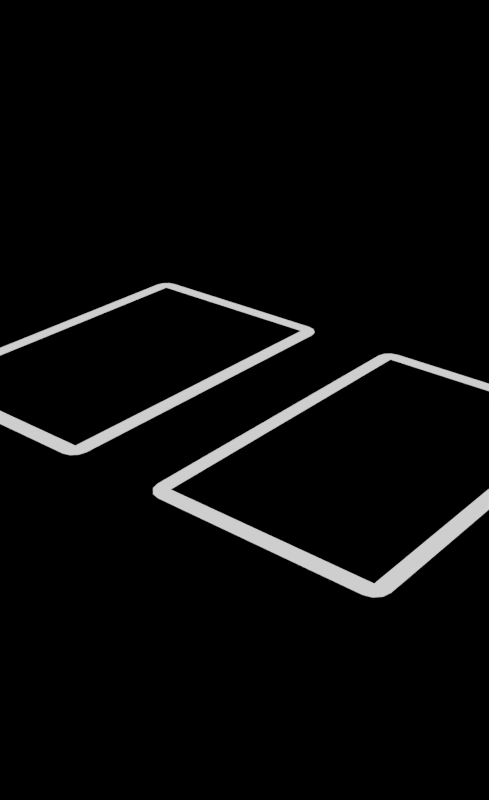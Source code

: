 # Source: cards.blend  (saved by Blender 2.90.1; exported with 4.5.12 LTS)
import bpy
from mathutils import Matrix  # noqa: F401  (used for matrix-valued properties, if any)

bpy.ops.wm.read_factory_settings(use_empty=True)
scene = bpy.context.scene
scene.name = 'Scene'

# ---- collections
col_collection = bpy.data.collections.new('Collection'); scene.collection.children.link(col_collection)

# ---- images (referenced by path relative to the original .blend; pixels are not part of the script)
import os
ASSET_DIR = os.environ.get("B2B_ASSET_DIR", "")  # directory of the original .blend (textures are referenced by path, not embedded)
HERE = os.path.dirname(os.path.abspath(__file__))  # packed textures are extracted next to this script under _unpacked/

def load_image(name, relpath, width, height, colorspace="sRGB"):
    """Load a texture the original file referenced (path relative to the .blend, or extracted next to this script)."""
    p = next((c for c in (os.path.join(HERE, relpath), os.path.join(ASSET_DIR, relpath)) if relpath and os.path.exists(c)), "")
    if p:
        img = bpy.data.images.load(p, check_existing=True)
        img.name = name
    else:  # same state as the original file: an image datablock whose file is absent (Cycles renders it pink)
        img = bpy.data.images.new(name, width, height)
        img.source = "FILE"
        img.filepath = "//" + (relpath or name)
    img.colorspace_settings.name = colorspace
    return img
img_unit_card_back_png = load_image('unit_card_back.png', 'unit_card_back.png', 1024, 1024, 'sRGB')
img_unit_card_front_png = load_image('unit_card_front.png', 'unit_card_front.png', 1024, 1024, 'sRGB')
img_spell_card_back_png = load_image('spell_card_back.png', 'spell_card_back.png', 1024, 1024, 'sRGB')
img_spell_card_front_png = load_image('spell_card_front.png', 'spell_card_front.png', 1024, 1024, 'sRGB')

# ---- materials (node trees are filled in below, after node groups)
mat_material_001 = bpy.data.materials.new('Material.001')
mat_material_001.preview_render_type = 'CLOTH'
mat_material_001.diffuse_color = (0.003273, 0.01476, 0.06072, 1.0)
mat_material_002 = bpy.data.materials.new('Material.002')
mat_material_002.diffuse_color = (1.0, 1.0, 1.0, 1.0)
mat_material_006 = bpy.data.materials.new('Material.006')
mat_material_006.alpha_threshold = 0.0
mat_material_006.preview_render_type = 'FLAT'
mat_material_006.diffuse_color = (1.0, 0.5271, 0.0, 1.0)
mat_material_006.roughness = 0.5
mat_material_012 = bpy.data.materials.new('Material.012')
mat_material_012.preview_render_type = 'CLOTH'
mat_material_012.diffuse_color = (0.003273, 0.01476, 0.06072, 1.0)
mat_material_011 = bpy.data.materials.new('Material.011')
mat_material_011.alpha_threshold = 0.0
mat_material_011.preview_render_type = 'FLAT'
mat_material_011.diffuse_color = (1.0, 0.5271, 0.0, 1.0)
mat_material_011.roughness = 0.5

# ---- material node trees
mat_material_001.use_nodes = True; mat_material_001.node_tree.nodes.clear()
_N = mat_material_001.node_tree.nodes; _L = mat_material_001.node_tree.links
n0 = _N.new('ShaderNodeOutputMaterial'); n0.name = 'Material Output'; n0.location = (300, 300)
n1 = _N.new('ShaderNodeBsdfPrincipled'); n1.name = 'Principled BSDF'; n1.location = (10, 300)
n1.distribution = 'GGX'
n1.subsurface_method = 'BURLEY'
n1.inputs[3].default_value = 1.45
n1.inputs[13].default_value = 0.0
n1.inputs[27].default_value = (0.0, 0.0, 0.0, 1.0)
n1.inputs[28].default_value = 1.0
n2 = _N.new('ShaderNodeTexImage'); n2.name = 'Image Texture'; n2.location = (-461, 237)
n2.image = img_unit_card_back_png
_L.new(n1.outputs[0], n0.inputs[0])
_L.new(n2.outputs[0], n1.inputs[0])
n0.is_active_output = True
mat_material_002.use_nodes = True; mat_material_002.node_tree.nodes.clear()
_N = mat_material_002.node_tree.nodes; _L = mat_material_002.node_tree.links
n0 = _N.new('ShaderNodeOutputMaterial'); n0.name = 'Material Output'; n0.location = (300, 300)
n1 = _N.new('ShaderNodeEmission'); n1.name = 'Emission'; n1.location = (10, 300)
_L.new(n1.outputs[0], n0.inputs[0])
n0.is_active_output = True
mat_material_006.use_nodes = True; mat_material_006.node_tree.nodes.clear()
_N = mat_material_006.node_tree.nodes; _L = mat_material_006.node_tree.links
n0 = _N.new('ShaderNodeOutputMaterial'); n0.name = 'Material Output'; n0.location = (624, 323)
n1 = _N.new('ShaderNodeBsdfPrincipled'); n1.name = 'Principled BSDF'; n1.location = (-35, 353)
n1.distribution = 'GGX'
n1.subsurface_method = 'BURLEY'
n1.inputs[2].default_value = 0.4773
n1.inputs[3].default_value = 1.45
n1.inputs[13].default_value = 0.0
n1.inputs[27].default_value = (0.0, 0.0, 0.0, 1.0)
n1.inputs[28].default_value = 1.0
n2 = _N.new('ShaderNodeTexImage'); n2.name = 'Image Texture'; n2.location = (-427, 307)
n2.image = img_unit_card_front_png
_L.new(n1.outputs[0], n0.inputs[0])
_L.new(n2.outputs[0], n1.inputs[0])
n0.is_active_output = True
mat_material_012.use_nodes = True; mat_material_012.node_tree.nodes.clear()
_N = mat_material_012.node_tree.nodes; _L = mat_material_012.node_tree.links
n0 = _N.new('ShaderNodeOutputMaterial'); n0.name = 'Material Output'; n0.location = (300, 300)
n1 = _N.new('ShaderNodeBsdfPrincipled'); n1.name = 'Principled BSDF'; n1.location = (10, 300)
n1.distribution = 'GGX'
n1.subsurface_method = 'BURLEY'
n1.inputs[3].default_value = 1.45
n1.inputs[13].default_value = 0.0
n1.inputs[27].default_value = (0.0, 0.0, 0.0, 1.0)
n1.inputs[28].default_value = 1.0
n2 = _N.new('ShaderNodeTexImage'); n2.name = 'Image Texture'; n2.location = (-461, 237)
n2.image = img_spell_card_back_png
_L.new(n1.outputs[0], n0.inputs[0])
_L.new(n2.outputs[0], n1.inputs[0])
n0.is_active_output = True
mat_material_011.use_nodes = True; mat_material_011.node_tree.nodes.clear()
_N = mat_material_011.node_tree.nodes; _L = mat_material_011.node_tree.links
n0 = _N.new('ShaderNodeOutputMaterial'); n0.name = 'Material Output'; n0.location = (624, 323)
n1 = _N.new('ShaderNodeBsdfPrincipled'); n1.name = 'Principled BSDF'; n1.location = (-35, 353)
n1.distribution = 'GGX'
n1.subsurface_method = 'BURLEY'
n1.inputs[2].default_value = 0.4773
n1.inputs[3].default_value = 1.45
n1.inputs[13].default_value = 0.0
n1.inputs[27].default_value = (0.0, 0.0, 0.0, 1.0)
n1.inputs[28].default_value = 1.0
n2 = _N.new('ShaderNodeTexImage'); n2.name = 'Image Texture'; n2.location = (-427, 307)
n2.image = img_spell_card_front_png
_L.new(n1.outputs[0], n0.inputs[0])
_L.new(n2.outputs[0], n1.inputs[0])
n0.is_active_output = True

# ---- world
world_world = bpy.data.worlds.new('World'); scene.world = world_world
world_world.use_nodes = True; world_world.node_tree.nodes.clear()
_N = world_world.node_tree.nodes; _L = world_world.node_tree.links
n0 = _N.new('ShaderNodeOutputWorld'); n0.name = 'World Output'; n0.location = (300, 300)
n1 = _N.new('ShaderNodeBackground'); n1.name = 'Background'; n1.location = (10, 300)
n1.inputs[0].default_value = (0.0, 0.0, 0.0, 1.0)
_L.new(n1.outputs[0], n0.inputs[0])
n0.is_active_output = True
world_world.color = (0.05088, 0.05088, 0.05088)
world_world.use_sun_shadow = False
world_world.sun_shadow_jitter_overblur = 0.0

# ---- meshes
me_text_003 = bpy.data.meshes.new('Text.003')
me_text_003.from_pydata([(-3.846, 4.817, -0.005714), (-3.365, -6.708, -0.005714), (-3.846, -6.206, -0.005714), (3.365, -6.708, -0.005506), (-3.365, -6.206, -0.005714), (3.846, -6.206, -0.04085), (-3.846, -6.206, -0.005714), (-3.782, -6.457, -0.005714), (-3.606, -6.64, -0.005714), (-3.366, -6.708, -0.005714), (-3.846, 4.817, -0.005714), (3.366, 5.285, -0.04106), (-3.606, 5.222, -0.005714), (3.606, 5.222, -0.04106), (3.846, 4.817, -0.005714), (3.782, 5.051, -0.04106), (3.846, 4.817, -0.04106), (-3.782, 5.051, -0.04106), (-3.606, 5.222, -0.04106), (3.782, -6.457, -0.04085), (3.606, -6.64, -0.04085), (3.846, -6.206, -0.04085), (3.846, -6.206, -0.005506), (-3.366, 5.285, -0.04106), (3.846, 4.817, -0.04106), (3.782, 5.051, -0.005714), (3.365, -6.206, -0.04085), (3.365, 4.817, -0.04106), (3.366, 5.285, -0.005714), (-3.365, 4.817, -0.04106), (-3.365, 5.285, -0.04106), (3.365, 5.285, -0.04106), (-3.846, 4.817, -0.04106), (3.365, 5.285, -0.005714), (-3.365, 5.285, -0.005714), (-3.366, -6.708, -0.04106), (-3.606, -6.64, -0.04106), (-3.782, -6.457, -0.04106), (3.365, -6.206, -0.005506), (-3.365, 4.817, -0.005714), (3.365, 4.817, -0.005714), (3.846, 4.817, -0.005714), (-3.846, -6.206, -0.04106), (-3.366, 5.285, -0.005714), (-3.365, -6.206, -0.04106), (-3.782, 5.051, -0.005714), (3.846, -6.206, -0.005506), (3.606, -6.64, -0.005506), (3.782, -6.457, -0.005506), (-3.846, -6.206, -0.04106), (-3.846, 4.817, -0.04106), (3.365, -6.708, -0.04085), (3.606, 5.222, -0.005714), (-3.365, -6.708, -0.04106)], [], [(9, 8, 36, 35), (45, 12, 18, 17), (46, 22, 5, 21), (8, 7, 37, 36), (3, 1, 53, 51), (12, 43, 23, 18), (6, 7, 8, 9, 1, 4, 2), (22, 48, 19, 5), (7, 6, 42, 37), (47, 3, 51, 20), (14, 41, 24, 16), (38, 46, 41, 40), (34, 39, 40, 33), (0, 39, 34, 43, 12, 45, 10), (38, 4, 1, 3), (0, 2, 4, 39), (3, 47, 48, 22, 46, 38), (40, 41, 14, 25, 52, 28, 33), (6, 2, 49, 42), (40, 39, 4, 38), (28, 52, 13, 11), (41, 46, 21, 24), (52, 25, 15, 13), (34, 33, 31, 30), (0, 10, 32, 50), (25, 14, 16, 15), (27, 31, 11, 13, 15, 16, 24), (51, 26, 21, 5, 19, 20), (50, 29, 44, 49), (26, 51, 53, 44), (50, 32, 17, 18, 23, 30, 29), (30, 31, 27, 29), (26, 27, 24, 21), (42, 49, 44, 53, 35, 36, 37), (48, 47, 20, 19), (10, 45, 17, 32), (43, 34, 30, 23), (2, 0, 50, 49), (1, 9, 35, 53), (33, 28, 11, 31), (29, 27, 26, 44)])
me_text_003.polygons.foreach_set('material_index', [1, 1, 1, 1, 1, 1, 1, 1, 1, 1, 1, 1, 1, 1, 1, 1, 1, 1, 1, 2, 1, 1, 1, 1, 1, 1, 1, 1, 1, 1, 1, 1, 1, 1, 1, 1, 1, 1, 1, 1, 0])
_uv = me_text_003.uv_layers.new(name='UVMap')
_uv.uv.foreach_set('vector', [0.06247, 0.0, 0.03124, 0.00837, 0.03124, 0.00837, 0.06247, 0.0, 0.00837, 0.9688, 0.03124, 0.9916, 0.03124, 0.9916, 0.00837, 0.9688, 1.0, 0.0625, 1.0, 0.06248, 1.0, 0.06248, 1.0, 0.0625, 0.03124, 0.00837, 0.00837, 0.03124, 0.00837, 0.03124, 0.03124, 0.00837, 0.9375, 0.0, 0.0625, 0.0, 0.0625, 0.0, 0.9375, 0.0, 0.03124, 0.9916, 0.06247, 1.0, 0.06247, 1.0, 0.03124, 0.9916, 0.0, 0.06248, 0.00837, 0.03124, 0.03124, 0.00837, 0.06247, 0.0, 0.0625, 0.0, 0.0625, 0.0625, 0.0, 0.0625, 1.0, 0.06248, 0.9916, 0.03124, 0.9916, 0.03124, 1.0, 0.06248, 0.00837, 0.03124, 0.0, 0.06248, 0.0, 0.06248, 0.00837, 0.03124, 0.9688, 0.00837, 0.9375, 0.0, 0.9375, 0.0, 0.9688, 0.00837, 1.0, 0.9375, 1.0, 0.9375, 1.0, 0.9375, 1.0, 0.9375, 0.9375, 0.0625, 1.0, 0.0625, 1.0, 0.9375, 0.9375, 0.9375, 0.0625, 1.0, 0.0625, 0.9375, 0.9375, 0.9375, 0.9375, 1.0, 0.0, 0.9375, 0.0625, 0.9375, 0.0625, 1.0, 0.06247, 1.0, 0.03124, 0.9916, 0.00837, 0.9688, 0.0, 0.9375, 0.9375, 0.0625, 0.0625, 0.0625, 0.0625, 0.0, 0.9375, 0.0, 0.0, 0.9375, 0.0, 0.0625, 0.0625, 0.0625, 0.0625, 0.9375, 0.9375, 0.0, 0.9688, 0.00837, 0.9916, 0.03124, 1.0, 0.06248, 1.0, 0.0625, 0.9375, 0.0625, 0.9375, 0.9375, 1.0, 0.9375, 1.0, 0.9375, 0.9916, 0.9688, 0.9688, 0.9916, 0.9375, 1.0, 0.9375, 1.0, 0.0, 0.06248, 0.0, 0.0625, 0.0, 0.0625, 0.0, 0.06248, 0.9988, 0.9999, 9.992e-05, 0.9999, 9.999e-05, 9.992e-05, 0.9988, 9.992e-05, 0.9375, 1.0, 0.9688, 0.9916, 0.9688, 0.9916, 0.9375, 1.0, 1.0, 0.9375, 1.0, 0.0625, 1.0, 0.0625, 1.0, 0.9375, 0.9688, 0.9916, 0.9916, 0.9688, 0.9916, 0.9688, 0.9688, 0.9916, 0.0625, 1.0, 0.9375, 1.0, 0.9375, 1.0, 0.0625, 1.0, 0.0, 0.9375, 0.0, 0.9375, 0.0, 0.9375, 0.0, 0.9375, 0.9916, 0.9688, 1.0, 0.9375, 1.0, 0.9375, 0.9916, 0.9688, 0.9375, 0.9375, 0.9375, 1.0, 0.9375, 1.0, 0.9688, 0.9916, 0.9916, 0.9688, 1.0, 0.9375, 1.0, 0.9375, 0.9375, 0.0, 0.9375, 0.0625, 1.0, 0.0625, 1.0, 0.06248, 0.9916, 0.03124, 0.9688, 0.00837, 0.0, 0.9375, 0.0625, 0.9375, 0.0625, 0.0625, 0.0, 0.0625, 0.9375, 0.0625, 0.9375, 0.0, 0.0625, 0.0, 0.0625, 0.0625, 0.0, 0.9375, 0.0, 0.9375, 0.00837, 0.9688, 0.03124, 0.9916, 0.06247, 1.0, 0.0625, 1.0, 0.0625, 0.9375, 0.0625, 1.0, 0.9375, 1.0, 0.9375, 0.9375, 0.0625, 0.9375, 0.9375, 0.0625, 0.9375, 0.9375, 1.0, 0.9375, 1.0, 0.0625, 0.0, 0.06248, 0.0, 0.0625, 0.0625, 0.0625, 0.0625, 0.0, 0.06247, 0.0, 0.03124, 0.00837, 0.00837, 0.03124, 0.9916, 0.03124, 0.9688, 0.00837, 0.9688, 0.00837, 0.9916, 0.03124, 0.0, 0.9375, 0.00837, 0.9688, 0.00837, 0.9688, 0.0, 0.9375, 0.06247, 1.0, 0.0625, 1.0, 0.0625, 1.0, 0.06247, 1.0, 0.0, 0.0625, 0.0, 0.9375, 0.0, 0.9375, 0.0, 0.0625, 0.0625, 0.0, 0.06247, 0.0, 0.06247, 0.0, 0.0625, 0.0, 0.9375, 1.0, 0.9375, 1.0, 0.9375, 1.0, 0.9375, 1.0, 0.9988, 0.9999, 9.992e-05, 0.9999, 0.0001, 9.992e-05, 0.9988, 9.997e-05])
me_text_003.materials.append(mat_material_001)
me_text_003.materials.append(mat_material_002)
me_text_003.materials.append(mat_material_006)
me_text_003.use_remesh_fix_poles = True
me_text_003.use_remesh_preserve_attributes = False
me_text_003.use_mirror_vertex_groups = False
me_text_003.update()
me_text_004 = bpy.data.meshes.new('Text.004')
me_text_004.from_pydata([(-3.846, 4.817, -0.005714), (-3.365, -6.708, -0.005714), (-3.846, -6.206, -0.005714), (3.365, -6.708, -0.005506), (-3.365, -6.206, -0.005714), (3.846, -6.206, -0.04085), (-3.846, -6.206, -0.005714), (-3.782, -6.457, -0.005714), (-3.606, -6.64, -0.005714), (-3.366, -6.708, -0.005714), (-3.846, 4.817, -0.005714), (3.366, 5.285, -0.04106), (-3.606, 5.222, -0.005714), (3.606, 5.222, -0.04106), (3.846, 4.817, -0.005714), (3.782, 5.051, -0.04106), (3.846, 4.817, -0.04106), (-3.782, 5.051, -0.04106), (-3.606, 5.222, -0.04106), (3.782, -6.457, -0.04085), (3.606, -6.64, -0.04085), (3.846, -6.206, -0.04085), (3.846, -6.206, -0.005506), (-3.366, 5.285, -0.04106), (3.846, 4.817, -0.04106), (3.782, 5.051, -0.005714), (3.365, -6.206, -0.04085), (3.365, 4.817, -0.04106), (3.366, 5.285, -0.005714), (-3.365, 4.817, -0.04106), (-3.365, 5.285, -0.04106), (3.365, 5.285, -0.04106), (-3.846, 4.817, -0.04106), (3.365, 5.285, -0.005714), (-3.365, 5.285, -0.005714), (-3.366, -6.708, -0.04106), (-3.606, -6.64, -0.04106), (-3.782, -6.457, -0.04106), (3.365, -6.206, -0.005506), (-3.365, 4.817, -0.005714), (3.365, 4.817, -0.005714), (3.846, 4.817, -0.005714), (-3.846, -6.206, -0.04106), (-3.366, 5.285, -0.005714), (-3.365, -6.206, -0.04106), (-3.782, 5.051, -0.005714), (3.846, -6.206, -0.005506), (3.606, -6.64, -0.005506), (3.782, -6.457, -0.005506), (-3.846, -6.206, -0.04106), (-3.846, 4.817, -0.04106), (3.365, -6.708, -0.04085), (3.606, 5.222, -0.005714), (-3.365, -6.708, -0.04106)], [], [(9, 8, 36, 35), (45, 12, 18, 17), (46, 22, 5, 21), (8, 7, 37, 36), (3, 1, 53, 51), (12, 43, 23, 18), (6, 7, 8, 9, 1, 4, 2), (22, 48, 19, 5), (7, 6, 42, 37), (47, 3, 51, 20), (14, 41, 24, 16), (38, 46, 41, 40), (34, 39, 40, 33), (0, 39, 34, 43, 12, 45, 10), (38, 4, 1, 3), (0, 2, 4, 39), (3, 47, 48, 22, 46, 38), (40, 41, 14, 25, 52, 28, 33), (6, 2, 49, 42), (40, 39, 4, 38), (28, 52, 13, 11), (41, 46, 21, 24), (52, 25, 15, 13), (34, 33, 31, 30), (0, 10, 32, 50), (25, 14, 16, 15), (27, 31, 11, 13, 15, 16, 24), (51, 26, 21, 5, 19, 20), (50, 29, 44, 49), (26, 51, 53, 44), (50, 32, 17, 18, 23, 30, 29), (30, 31, 27, 29), (26, 27, 24, 21), (42, 49, 44, 53, 35, 36, 37), (48, 47, 20, 19), (10, 45, 17, 32), (43, 34, 30, 23), (2, 0, 50, 49), (1, 9, 35, 53), (33, 28, 11, 31), (29, 27, 26, 44)])
me_text_004.polygons.foreach_set('material_index', [1, 1, 1, 1, 1, 1, 1, 1, 1, 1, 1, 1, 1, 1, 1, 1, 1, 1, 1, 2, 1, 1, 1, 1, 1, 1, 1, 1, 1, 1, 1, 1, 1, 1, 1, 1, 1, 1, 1, 1, 0])
_uv = me_text_004.uv_layers.new(name='UVMap')
_uv.uv.foreach_set('vector', [0.06247, 0.0, 0.03124, 0.00837, 0.03124, 0.00837, 0.06247, 0.0, 0.00837, 0.9688, 0.03124, 0.9916, 0.03124, 0.9916, 0.00837, 0.9688, 1.0, 0.0625, 1.0, 0.06248, 1.0, 0.06248, 1.0, 0.0625, 0.03124, 0.00837, 0.00837, 0.03124, 0.00837, 0.03124, 0.03124, 0.00837, 0.9375, 0.0, 0.0625, 0.0, 0.0625, 0.0, 0.9375, 0.0, 0.03124, 0.9916, 0.06247, 1.0, 0.06247, 1.0, 0.03124, 0.9916, 0.0, 0.06248, 0.00837, 0.03124, 0.03124, 0.00837, 0.06247, 0.0, 0.0625, 0.0, 0.0625, 0.0625, 0.0, 0.0625, 1.0, 0.06248, 0.9916, 0.03124, 0.9916, 0.03124, 1.0, 0.06248, 0.00837, 0.03124, 0.0, 0.06248, 0.0, 0.06248, 0.00837, 0.03124, 0.9688, 0.00837, 0.9375, 0.0, 0.9375, 0.0, 0.9688, 0.00837, 1.0, 0.9375, 1.0, 0.9375, 1.0, 0.9375, 1.0, 0.9375, 0.9375, 0.0625, 1.0, 0.0625, 1.0, 0.9375, 0.9375, 0.9375, 0.0625, 1.0, 0.0625, 0.9375, 0.9375, 0.9375, 0.9375, 1.0, 0.0, 0.9375, 0.0625, 0.9375, 0.0625, 1.0, 0.06247, 1.0, 0.03124, 0.9916, 0.00837, 0.9688, 0.0, 0.9375, 0.9375, 0.0625, 0.0625, 0.0625, 0.0625, 0.0, 0.9375, 0.0, 0.0, 0.9375, 0.0, 0.0625, 0.0625, 0.0625, 0.0625, 0.9375, 0.9375, 0.0, 0.9688, 0.00837, 0.9916, 0.03124, 1.0, 0.06248, 1.0, 0.0625, 0.9375, 0.0625, 0.9375, 0.9375, 1.0, 0.9375, 1.0, 0.9375, 0.9916, 0.9688, 0.9688, 0.9916, 0.9375, 1.0, 0.9375, 1.0, 0.0, 0.06248, 0.0, 0.0625, 0.0, 0.0625, 0.0, 0.06248, 0.9988, 0.9999, 9.992e-05, 0.9999, 9.999e-05, 9.992e-05, 0.9988, 9.992e-05, 0.9375, 1.0, 0.9688, 0.9916, 0.9688, 0.9916, 0.9375, 1.0, 1.0, 0.9375, 1.0, 0.0625, 1.0, 0.0625, 1.0, 0.9375, 0.9688, 0.9916, 0.9916, 0.9688, 0.9916, 0.9688, 0.9688, 0.9916, 0.0625, 1.0, 0.9375, 1.0, 0.9375, 1.0, 0.0625, 1.0, 0.0, 0.9375, 0.0, 0.9375, 0.0, 0.9375, 0.0, 0.9375, 0.9916, 0.9688, 1.0, 0.9375, 1.0, 0.9375, 0.9916, 0.9688, 0.9375, 0.9375, 0.9375, 1.0, 0.9375, 1.0, 0.9688, 0.9916, 0.9916, 0.9688, 1.0, 0.9375, 1.0, 0.9375, 0.9375, 0.0, 0.9375, 0.0625, 1.0, 0.0625, 1.0, 0.06248, 0.9916, 0.03124, 0.9688, 0.00837, 0.0, 0.9375, 0.0625, 0.9375, 0.0625, 0.0625, 0.0, 0.0625, 0.9375, 0.0625, 0.9375, 0.0, 0.0625, 0.0, 0.0625, 0.0625, 0.0, 0.9375, 0.0, 0.9375, 0.00837, 0.9688, 0.03124, 0.9916, 0.06247, 1.0, 0.0625, 1.0, 0.0625, 0.9375, 0.0625, 1.0, 0.9375, 1.0, 0.9375, 0.9375, 0.0625, 0.9375, 0.9375, 0.0625, 0.9375, 0.9375, 1.0, 0.9375, 1.0, 0.0625, 0.0, 0.06248, 0.0, 0.0625, 0.0625, 0.0625, 0.0625, 0.0, 0.06247, 0.0, 0.03124, 0.00837, 0.00837, 0.03124, 0.9916, 0.03124, 0.9688, 0.00837, 0.9688, 0.00837, 0.9916, 0.03124, 0.0, 0.9375, 0.00837, 0.9688, 0.00837, 0.9688, 0.0, 0.9375, 0.06247, 1.0, 0.0625, 1.0, 0.0625, 1.0, 0.06247, 1.0, 0.0, 0.0625, 0.0, 0.9375, 0.0, 0.9375, 0.0, 0.0625, 0.0625, 0.0, 0.06247, 0.0, 0.06247, 0.0, 0.0625, 0.0, 0.9375, 1.0, 0.9375, 1.0, 0.9375, 1.0, 0.9375, 1.0, 0.9988, 0.9999, 9.992e-05, 0.9999, 0.0001, 9.992e-05, 0.9988, 9.997e-05])
me_text_004.materials.append(mat_material_012)
me_text_004.materials.append(mat_material_002)
me_text_004.materials.append(mat_material_011)
me_text_004.use_remesh_fix_poles = True
me_text_004.use_remesh_preserve_attributes = False
me_text_004.use_mirror_vertex_groups = False
me_text_004.update()

# ---- objects
ob_unit = bpy.data.objects.new('Unit', me_text_003)
ob_spell = bpy.data.objects.new('Spell', me_text_004)

# ---- transforms, parenting, visibility, modifiers, constraints
ob_unit.location = (1.328, 2.23, -0.5358)
ob_unit.scale = (0.6757, 0.6757, 0.6757)
ob_unit.lineart.crease_threshold = 0.0
ob_spell.location = (8.467, 2.237, -0.5358)
ob_spell.scale = (0.6757, 0.6757, 0.6757)
ob_spell.lineart.crease_threshold = 0.0

# ---- collection membership
col_collection.objects.link(ob_unit)
col_collection.objects.link(ob_spell)

# ---- scene / render settings (as saved in the file)
scene.frame_start = 1; scene.frame_end = 1; scene.frame_set(2)
scene.render.engine = 'CYCLES'
scene.render.resolution_x = 700
scene.render.resolution_y = 1145
scene.cycles.use_denoising = False
scene.cycles.samples = 128
scene.cycles.sampling_pattern = 'TABULATED_SOBOL'
scene.cycles.use_adaptive_sampling = False
scene.cycles.use_light_tree = False
scene.cycles.bake_type = 'AO'
scene.view_settings.view_transform = 'Filmic'
bpy.context.view_layer.update()

# ---- added for rendering (the .blend has no active camera): camera
cam_auto = bpy.data.cameras.new('AutoCamera')
cam_auto.lens = 50.0
cam_auto.sensor_width = 36.0
cam_auto.clip_end = 1000.0
ob_auto_camera = bpy.data.objects.new('AutoCamera', cam_auto)
scene.collection.objects.link(ob_auto_camera)
ob_auto_camera.location = (18.5576, -14.6392, 10.3764)
ob_auto_camera.rotation_euler = (1.09748, -7.21219e-08, 0.694738)
scene.camera = ob_auto_camera
bpy.context.view_layer.update()
